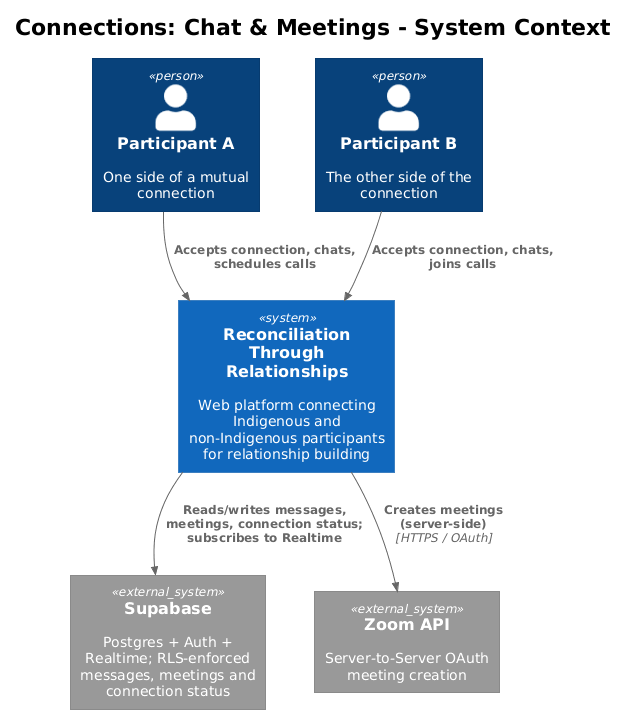

The diagram above was rendered by PlantUML. Its source (embedded in the PNG):
@startuml
!theme plain
!include <C4/C4_Context>
title Connections: Chat & Meetings - System Context

Person(participantA, "Participant A", "One side of a mutual connection")
Person(participantB, "Participant B", "The other side of the connection")

System(rtr, "Reconciliation Through Relationships", "Web platform connecting Indigenous and non-Indigenous participants for relationship building")

System_Ext(supabase, "Supabase", "Postgres + Auth + Realtime; RLS-enforced messages, meetings and connection status")
System_Ext(zoom, "Zoom API", "Server-to-Server OAuth meeting creation")

Rel(participantA, rtr, "Accepts connection, chats, schedules calls")
Rel(participantB, rtr, "Accepts connection, chats, joins calls")
Rel(rtr, supabase, "Reads/writes messages, meetings, connection status; subscribes to Realtime")
Rel(rtr, zoom, "Creates meetings (server-side)", "HTTPS / OAuth")
@enduml